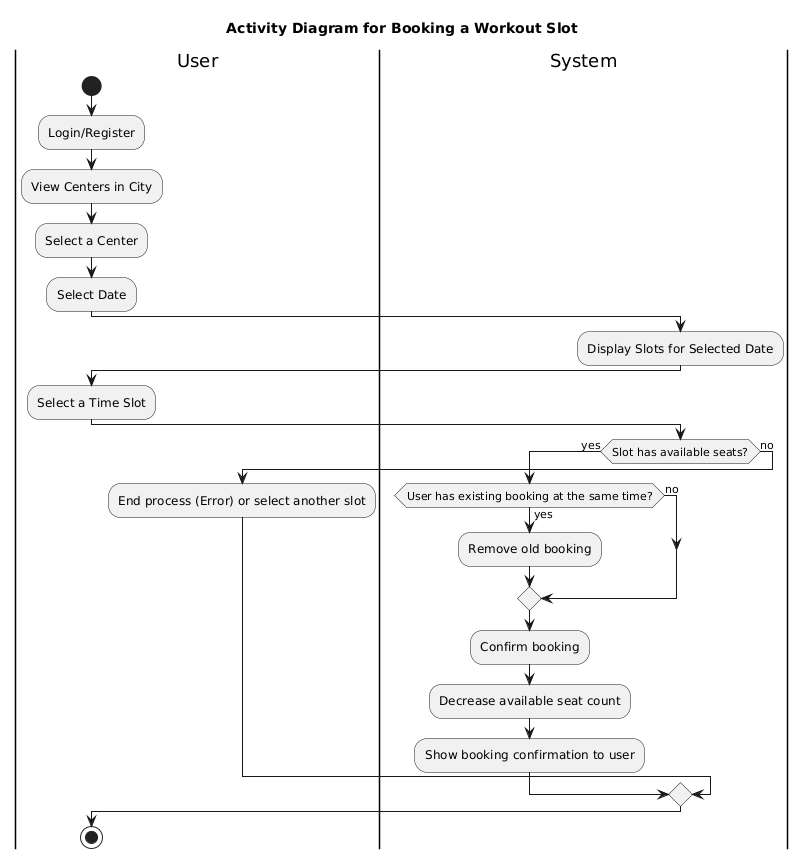

The diagram above was rendered by PlantUML. Its source (embedded in the PNG):
@startuml
' FlipFit Activity Diagram - Book a Workout Slot

title "Activity Diagram for Booking a Workout Slot"

|User|
start
:Login/Register;
:View Centers in City;
:Select a Center;
:Select Date;

|System|
:Display Slots for Selected Date;

|User|
:Select a Time Slot;

|System|
if (Slot has available seats?) then (yes)
  if (User has existing booking at the same time?) then (yes)
    :Remove old booking;
    else (no)
  endif
  :Confirm booking;
  :Decrease available seat count;
  :Show booking confirmation to user;
else (no)
    |User|
    :End process (Error) or select another slot;
endif

|User|
stop
@enduml